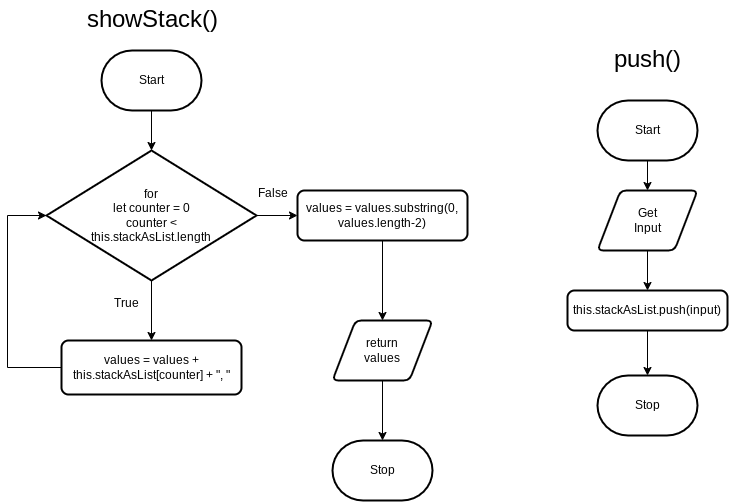

The diagram above was exported from draw.io. Its source (the exported page's mxGraphModel, read from the mxfile embedded in the PNG):
<mxGraphModel dx="1739" dy="594" grid="1" gridSize="10" guides="1" tooltips="1" connect="1" arrows="1" fold="1" page="1" pageScale="1" pageWidth="827" pageHeight="1169" math="0" shadow="0">
  <root>
    <mxCell id="0" />
    <mxCell id="1" parent="0" />
    <mxCell id="2" style="edgeStyle=none;html=1;entryX=0.5;entryY=0;entryDx=0;entryDy=0;" parent="1" source="3" target="6" edge="1">
      <mxGeometry relative="1" as="geometry" />
    </mxCell>
    <mxCell id="3" value="Start" style="strokeWidth=2;html=1;shape=mxgraph.flowchart.terminator;whiteSpace=wrap;" parent="1" vertex="1">
      <mxGeometry x="360" y="250" width="100" height="60" as="geometry" />
    </mxCell>
    <mxCell id="4" value="Stop" style="strokeWidth=2;html=1;shape=mxgraph.flowchart.terminator;whiteSpace=wrap;" parent="1" vertex="1">
      <mxGeometry x="360" y="525" width="100" height="60" as="geometry" />
    </mxCell>
    <mxCell id="5" style="edgeStyle=none;html=1;entryX=0.5;entryY=0;entryDx=0;entryDy=0;" parent="1" source="6" target="8" edge="1">
      <mxGeometry relative="1" as="geometry" />
    </mxCell>
    <mxCell id="6" value="Get&lt;br&gt;Input" style="shape=parallelogram;html=1;strokeWidth=2;perimeter=parallelogramPerimeter;whiteSpace=wrap;rounded=1;arcSize=12;size=0.23;" parent="1" vertex="1">
      <mxGeometry x="360" y="340" width="100" height="60" as="geometry" />
    </mxCell>
    <mxCell id="7" style="edgeStyle=none;html=1;entryX=0.5;entryY=0;entryDx=0;entryDy=0;entryPerimeter=0;" parent="1" source="8" target="4" edge="1">
      <mxGeometry relative="1" as="geometry" />
    </mxCell>
    <mxCell id="8" value="&lt;div&gt;this.stackAsList.push(input)&lt;/div&gt;" style="rounded=1;whiteSpace=wrap;html=1;absoluteArcSize=1;arcSize=14;strokeWidth=2;" parent="1" vertex="1">
      <mxGeometry x="330" y="440" width="160" height="40" as="geometry" />
    </mxCell>
    <mxCell id="9" value="&lt;font style=&quot;font-size: 24px;&quot;&gt;push()&lt;/font&gt;" style="text;html=1;align=center;verticalAlign=middle;resizable=0;points=[];autosize=1;strokeColor=none;fillColor=none;" parent="1" vertex="1">
      <mxGeometry x="365" y="190" width="90" height="40" as="geometry" />
    </mxCell>
    <mxCell id="10" style="edgeStyle=none;html=1;entryX=0.5;entryY=0;entryDx=0;entryDy=0;entryPerimeter=0;fontSize=24;" parent="1" source="11" target="15" edge="1">
      <mxGeometry relative="1" as="geometry" />
    </mxCell>
    <mxCell id="11" value="Start" style="strokeWidth=2;html=1;shape=mxgraph.flowchart.terminator;whiteSpace=wrap;" parent="1" vertex="1">
      <mxGeometry x="-136" y="200" width="100" height="60" as="geometry" />
    </mxCell>
    <mxCell id="12" value="Stop" style="strokeWidth=2;html=1;shape=mxgraph.flowchart.terminator;whiteSpace=wrap;" parent="1" vertex="1">
      <mxGeometry x="95" y="590" width="100" height="60" as="geometry" />
    </mxCell>
    <mxCell id="13" style="edgeStyle=none;html=1;entryX=0.5;entryY=0;entryDx=0;entryDy=0;fontSize=24;" parent="1" source="15" target="17" edge="1">
      <mxGeometry relative="1" as="geometry" />
    </mxCell>
    <mxCell id="14" style="edgeStyle=orthogonalEdgeStyle;rounded=0;html=1;entryX=0;entryY=0.5;entryDx=0;entryDy=0;fontSize=24;" parent="1" source="15" target="19" edge="1">
      <mxGeometry relative="1" as="geometry" />
    </mxCell>
    <mxCell id="15" value="for&lt;br&gt;let counter = 0&lt;br&gt;counter &amp;lt; &lt;br&gt;this.stackAsList.length" style="strokeWidth=2;html=1;shape=mxgraph.flowchart.decision;whiteSpace=wrap;" parent="1" vertex="1">
      <mxGeometry x="-191" y="300" width="210" height="130" as="geometry" />
    </mxCell>
    <mxCell id="16" style="edgeStyle=orthogonalEdgeStyle;html=1;entryX=0;entryY=0.5;entryDx=0;entryDy=0;entryPerimeter=0;fontSize=24;rounded=0;" parent="1" source="17" target="15" edge="1">
      <mxGeometry relative="1" as="geometry">
        <Array as="points">
          <mxPoint x="-230" y="517" />
          <mxPoint x="-230" y="365" />
        </Array>
      </mxGeometry>
    </mxCell>
    <mxCell id="17" value="&lt;div&gt;values = values + this.stackAsList[counter] + &quot;, &quot;&lt;/div&gt;" style="rounded=1;whiteSpace=wrap;html=1;absoluteArcSize=1;arcSize=14;strokeWidth=2;" parent="1" vertex="1">
      <mxGeometry x="-176" y="490" width="180" height="54" as="geometry" />
    </mxCell>
    <mxCell id="18" style="edgeStyle=orthogonalEdgeStyle;rounded=0;html=1;fontSize=24;" parent="1" source="19" target="21" edge="1">
      <mxGeometry relative="1" as="geometry" />
    </mxCell>
    <mxCell id="19" value="&lt;div&gt;values = values.substring(0, values.length-2)&lt;/div&gt;" style="rounded=1;whiteSpace=wrap;html=1;absoluteArcSize=1;arcSize=14;strokeWidth=2;" parent="1" vertex="1">
      <mxGeometry x="60" y="340" width="170" height="50" as="geometry" />
    </mxCell>
    <mxCell id="20" style="edgeStyle=orthogonalEdgeStyle;rounded=0;html=1;entryX=0.5;entryY=0;entryDx=0;entryDy=0;entryPerimeter=0;fontSize=24;" parent="1" source="21" target="12" edge="1">
      <mxGeometry relative="1" as="geometry" />
    </mxCell>
    <mxCell id="21" value="return&lt;br&gt;values" style="shape=parallelogram;html=1;strokeWidth=2;perimeter=parallelogramPerimeter;whiteSpace=wrap;rounded=1;arcSize=12;size=0.23;" parent="1" vertex="1">
      <mxGeometry x="95" y="470" width="100" height="60" as="geometry" />
    </mxCell>
    <mxCell id="22" value="&lt;font style=&quot;font-size: 24px;&quot;&gt;showStack()&lt;/font&gt;" style="text;html=1;align=center;verticalAlign=middle;resizable=0;points=[];autosize=1;strokeColor=none;fillColor=none;" parent="1" vertex="1">
      <mxGeometry x="-160" y="150" width="150" height="40" as="geometry" />
    </mxCell>
    <mxCell id="23" value="&lt;font style=&quot;font-size: 12px;&quot;&gt;True&lt;/font&gt;" style="text;html=1;align=center;verticalAlign=middle;resizable=0;points=[];autosize=1;strokeColor=none;fillColor=none;fontSize=24;" parent="1" vertex="1">
      <mxGeometry x="-136" y="430" width="50" height="40" as="geometry" />
    </mxCell>
    <mxCell id="24" value="&lt;font style=&quot;font-size: 12px;&quot;&gt;False&lt;/font&gt;" style="text;html=1;align=center;verticalAlign=middle;resizable=0;points=[];autosize=1;strokeColor=none;fillColor=none;fontSize=24;" parent="1" vertex="1">
      <mxGeometry x="10" y="320" width="50" height="40" as="geometry" />
    </mxCell>
  </root>
</mxGraphModel>